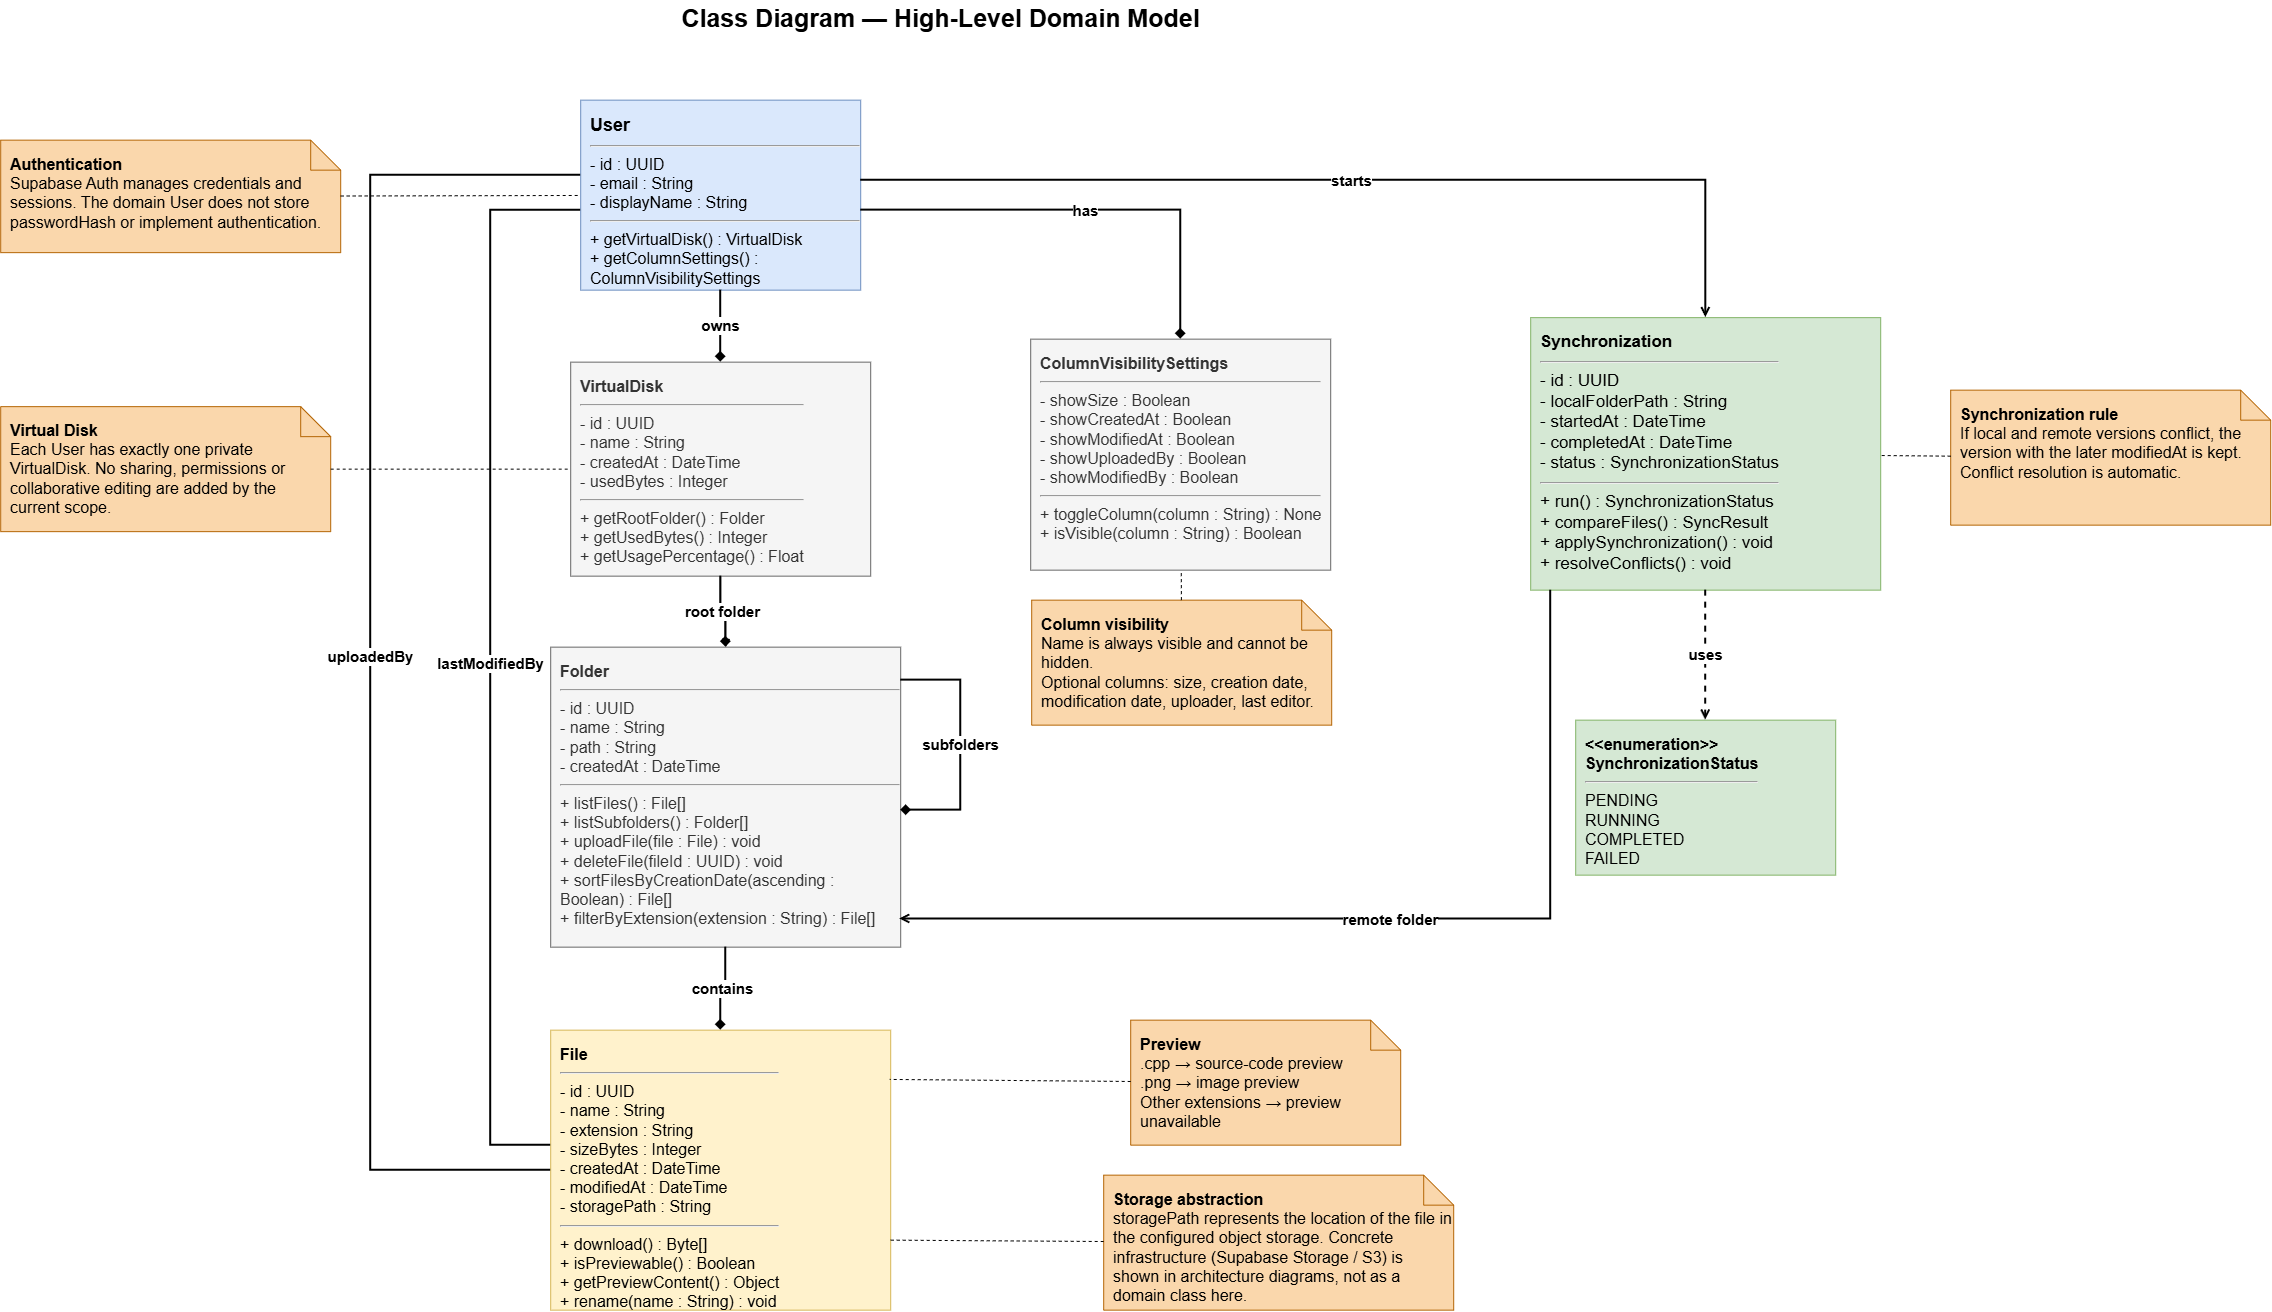

The diagram above was exported from draw.io. Its source (the exported page's mxGraphModel, read from the mxfile embedded in the PNG):
<mxGraphModel dx="3098" dy="102" grid="1" gridSize="10" guides="1" tooltips="1" connect="1" arrows="1" fold="1" page="1" pageScale="1" pageWidth="827" pageHeight="1169" math="0" shadow="0">
  <root>
    <mxCell id="0" />
    <mxCell id="1" parent="0" />
    <mxCell id="Z5dYJDcmpOAH0D1zJJRI-1" parent="1" style="text;html=1;strokeColor=none;fillColor=none;align=center;verticalAlign=middle;fontStyle=1;fontSize=25;" value="Class Diagram — High-Level Domain Model" vertex="1">
      <mxGeometry height="35" width="500" x="600" y="1240" as="geometry" />
    </mxCell>
    <mxCell id="Z5dYJDcmpOAH0D1zJJRI-2" parent="1" style="rounded=0;whiteSpace=wrap;html=1;fontSize=16;align=left;verticalAlign=top;spacingTop=8;spacingLeft=8;fillColor=#dae8fc;strokeColor=#6c8ebf;" value="&lt;font style=&quot;&quot;&gt;&lt;font style=&quot;font-size: 18px;&quot;&gt;&lt;b&gt;User&lt;/b&gt;&lt;/font&gt;&lt;/font&gt;&lt;hr&gt; - id : UUID&lt;br&gt; - email : String&lt;br&gt; - displayName : String &lt;hr&gt; + getVirtualDisk() : VirtualDisk&lt;br&gt; + getColumnSettings() : ColumnVisibilitySettings" vertex="1">
      <mxGeometry height="190" width="280" x="490" y="1340" as="geometry" />
    </mxCell>
    <mxCell id="Z5dYJDcmpOAH0D1zJJRI-3" parent="1" style="rounded=0;whiteSpace=wrap;html=1;fontSize=16;align=left;verticalAlign=top;spacingTop=8;spacingLeft=8;fillColor=#f5f5f5;fontColor=#333333;strokeColor=#666666;" value="&lt;b&gt;ColumnVisibilitySettings&lt;/b&gt;&lt;hr&gt; - showSize : Boolean&lt;br&gt; - showCreatedAt : Boolean&lt;br&gt; - showModifiedAt : Boolean&lt;br&gt; - showUploadedBy : Boolean&lt;br&gt; - showModifiedBy : Boolean &lt;hr&gt; + toggleColumn(column : String) : None&lt;br&gt; + isVisible(column : String) : Boolean" vertex="1">
      <mxGeometry height="231" width="300" x="940" y="1579" as="geometry" />
    </mxCell>
    <mxCell id="AzIFf0BnJ5rjx3lYrkla-1" edge="1" parent="1" source="Z5dYJDcmpOAH0D1zJJRI-4" style="edgeStyle=orthogonalEdgeStyle;rounded=0;orthogonalLoop=1;jettySize=auto;html=1;" target="Z5dYJDcmpOAH0D1zJJRI-5" value="">
      <mxGeometry relative="1" as="geometry" />
    </mxCell>
    <mxCell id="Z5dYJDcmpOAH0D1zJJRI-4" parent="1" style="rounded=0;whiteSpace=wrap;html=1;fontSize=16;align=left;verticalAlign=top;spacingTop=8;spacingLeft=8;fillColor=#f5f5f5;fontColor=#333333;strokeColor=#666666;" value="&lt;b&gt;VirtualDisk&lt;/b&gt;&lt;hr&gt; - id : UUID&lt;br&gt; - name : String&lt;br&gt; - createdAt : DateTime&lt;br&gt; - usedBytes : Integer &lt;hr&gt; + getRootFolder() : Folder&lt;br&gt; + getUsedBytes() : Integer&lt;br&gt; + getUsagePercentage() : Float" vertex="1">
      <mxGeometry height="214" width="300" x="480" y="1602" as="geometry" />
    </mxCell>
    <mxCell id="Z5dYJDcmpOAH0D1zJJRI-5" parent="1" style="rounded=0;whiteSpace=wrap;html=1;fontSize=16;align=left;verticalAlign=top;spacingTop=8;spacingLeft=8;fillColor=#f5f5f5;fontColor=#333333;strokeColor=#666666;" value="&lt;b&gt;Folder&lt;/b&gt;&lt;hr&gt; - id : UUID&lt;br&gt; - name : String&lt;br&gt; - path : String&lt;br&gt; - createdAt : DateTime &lt;hr&gt; + listFiles() : File[]&lt;br&gt; + listSubfolders() : Folder[]&lt;br&gt; + uploadFile(file : File) : void&lt;br&gt; + deleteFile(fileId : UUID) : void&lt;br&gt; + sortFilesByCreationDate(ascending : Boolean) : File[]&lt;br&gt; + filterByExtension(extension : String) : File[]" vertex="1">
      <mxGeometry height="300" width="350" x="460" y="1887" as="geometry" />
    </mxCell>
    <mxCell id="Z5dYJDcmpOAH0D1zJJRI-6" parent="1" style="rounded=0;whiteSpace=wrap;html=1;fontSize=16;align=left;verticalAlign=top;spacingTop=8;spacingLeft=8;fillColor=#fff2cc;strokeColor=#d6b656;" value="&lt;b&gt;File&lt;/b&gt;&lt;hr&gt; - id : UUID&lt;br&gt; - name : String&lt;br&gt; - extension : String&lt;br&gt; - sizeBytes : Integer&lt;br&gt; - createdAt : DateTime&lt;br&gt; - modifiedAt : DateTime&lt;br&gt; - storagePath : String &lt;hr&gt; + download() : Byte[]&lt;br&gt; + isPreviewable() : Boolean&lt;br&gt; + getPreviewContent() : Object&lt;br&gt; + rename(name : String) : void" vertex="1">
      <mxGeometry height="280" width="340" x="460" y="2270" as="geometry" />
    </mxCell>
    <mxCell id="Z5dYJDcmpOAH0D1zJJRI-7" parent="1" style="rounded=0;whiteSpace=wrap;html=1;fontSize=17;align=left;verticalAlign=top;spacingTop=8;spacingLeft=8;fillColor=#d5e8d4;strokeColor=#82b366;" value="&lt;b&gt;Synchronization&lt;/b&gt;&lt;hr&gt; - id : UUID&lt;br&gt; - localFolderPath : String&lt;br&gt; - startedAt : DateTime&lt;br&gt; - completedAt : DateTime&lt;br&gt; - status : SynchronizationStatus &lt;hr&gt; + run() : SynchronizationStatus&lt;br&gt; + compareFiles() : SyncResult&lt;br&gt; + applySynchronization() : void&lt;br&gt; + resolveConflicts() : void" vertex="1">
      <mxGeometry height="272.5" width="350" x="1440" y="1557.5" as="geometry" />
    </mxCell>
    <mxCell id="Z5dYJDcmpOAH0D1zJJRI-8" parent="1" style="rounded=0;whiteSpace=wrap;html=1;fontSize=16;align=left;verticalAlign=top;spacingTop=8;spacingLeft=8;fillColor=#d5e8d4;strokeColor=#82b366;" value="&lt;b&gt;&amp;lt;&amp;lt;enumeration&amp;gt;&amp;gt;&lt;br&gt;SynchronizationStatus&lt;/b&gt;&lt;hr&gt; PENDING&lt;br&gt; RUNNING&lt;br&gt; COMPLETED&lt;br&gt; FAILED" vertex="1">
      <mxGeometry height="155" width="260" x="1485" y="1960" as="geometry" />
    </mxCell>
    <mxCell id="Z5dYJDcmpOAH0D1zJJRI-9" parent="1" style="shape=note;whiteSpace=wrap;html=1;fillColor=#fad7ac;strokeColor=#b46504;fontSize=12;align=left;verticalAlign=top;spacingTop=8;spacingLeft=8;" value="&lt;font style=&quot;font-size: 16px;&quot;&gt;&lt;b style=&quot;&quot;&gt;Authentication&lt;/b&gt;&lt;br&gt; Supabase Auth manages credentials and sessions. The domain User does not store passwordHash or implement authentication.&lt;/font&gt;" vertex="1">
      <mxGeometry height="112.5" width="340" x="-90" y="1380" as="geometry" />
    </mxCell>
    <mxCell id="Z5dYJDcmpOAH0D1zJJRI-10" parent="1" style="shape=note;whiteSpace=wrap;html=1;fillColor=#fad7ac;strokeColor=#b46504;fontSize=16;align=left;verticalAlign=top;spacingTop=8;spacingLeft=8;" value="&lt;b&gt;Virtual Disk&lt;/b&gt;&lt;br&gt; Each User has exactly one private VirtualDisk. No sharing, permissions or collaborative editing are added by the current scope." vertex="1">
      <mxGeometry height="125" width="330" x="-90" y="1646.5" as="geometry" />
    </mxCell>
    <mxCell id="Z5dYJDcmpOAH0D1zJJRI-11" parent="1" style="shape=note;whiteSpace=wrap;html=1;fillColor=#fad7ac;strokeColor=#b46504;fontSize=16;align=left;verticalAlign=top;spacingTop=8;spacingLeft=8;" value="&lt;b&gt;Column visibility&lt;/b&gt;&lt;br&gt; Name is always visible and cannot be hidden.&lt;br&gt; Optional columns: size, creation date, modification date, uploader, last editor." vertex="1">
      <mxGeometry height="125" width="300" x="941" y="1840" as="geometry" />
    </mxCell>
    <mxCell id="Z5dYJDcmpOAH0D1zJJRI-12" parent="1" style="shape=note;whiteSpace=wrap;html=1;fillColor=#fad7ac;strokeColor=#b46504;fontSize=16;align=left;verticalAlign=top;spacingTop=8;spacingLeft=8;" value="&lt;b&gt;Preview&lt;/b&gt;&lt;br&gt; .cpp → source-code preview&lt;br&gt; .png → image preview&lt;br&gt; Other extensions → preview unavailable" vertex="1">
      <mxGeometry height="125" width="270" x="1040" y="2260" as="geometry" />
    </mxCell>
    <mxCell id="Z5dYJDcmpOAH0D1zJJRI-13" parent="1" style="shape=note;whiteSpace=wrap;html=1;fillColor=#fad7ac;strokeColor=#b46504;fontSize=16;align=left;verticalAlign=top;spacingTop=8;spacingLeft=8;" value="&lt;b&gt;Synchronization rule&lt;/b&gt;&lt;br&gt; If local and remote versions conflict, the version with the later modifiedAt is kept. Conflict resolution is automatic." vertex="1">
      <mxGeometry height="135" width="320" x="1860" y="1630" as="geometry" />
    </mxCell>
    <mxCell id="Z5dYJDcmpOAH0D1zJJRI-14" parent="1" style="shape=note;whiteSpace=wrap;html=1;fillColor=#fad7ac;strokeColor=#b46504;fontSize=16;align=left;verticalAlign=top;spacingTop=8;spacingLeft=8;" value="&lt;b&gt;Storage abstraction&lt;/b&gt;&lt;br&gt; storagePath represents the location of the file in the configured object storage. Concrete infrastructure (Supabase Storage / S3) is shown in architecture diagrams, not as a domain class here." vertex="1">
      <mxGeometry height="135" width="350" x="1013" y="2415" as="geometry" />
    </mxCell>
    <mxCell id="Z5dYJDcmpOAH0D1zJJRI-16" edge="1" parent="1" source="Z5dYJDcmpOAH0D1zJJRI-2" style="edgeStyle=orthogonalEdgeStyle;rounded=0;orthogonalLoop=1;jettySize=auto;html=1;endArrow=diamond;endFill=1;strokeWidth=2;" target="Z5dYJDcmpOAH0D1zJJRI-4" value="&lt;font style=&quot;font-size: 15px;&quot;&gt;&lt;b&gt;owns&lt;/b&gt;&lt;/font&gt;">
      <mxGeometry relative="1" as="geometry" />
    </mxCell>
    <mxCell id="Z5dYJDcmpOAH0D1zJJRI-17" edge="1" parent="1" source="Z5dYJDcmpOAH0D1zJJRI-2" style="edgeStyle=orthogonalEdgeStyle;rounded=0;orthogonalLoop=1;jettySize=auto;html=1;endArrow=diamond;endFill=1;strokeWidth=2;" target="Z5dYJDcmpOAH0D1zJJRI-3" value="&lt;b&gt;&lt;font style=&quot;font-size: 15px;&quot;&gt;has&lt;/font&gt;&lt;/b&gt;">
      <mxGeometry relative="1" as="geometry">
        <Array as="points">
          <mxPoint x="1090" y="1450.11" />
        </Array>
      </mxGeometry>
    </mxCell>
    <mxCell id="Z5dYJDcmpOAH0D1zJJRI-18" edge="1" parent="1" source="Z5dYJDcmpOAH0D1zJJRI-4" style="edgeStyle=orthogonalEdgeStyle;rounded=0;orthogonalLoop=1;jettySize=auto;html=1;endArrow=diamond;endFill=1;strokeWidth=2;" target="Z5dYJDcmpOAH0D1zJJRI-5" value="&lt;font style=&quot;font-size: 15px;&quot;&gt;&lt;b&gt;root folder&lt;/b&gt;&lt;/font&gt;">
      <mxGeometry relative="1" as="geometry" />
    </mxCell>
    <mxCell id="Z5dYJDcmpOAH0D1zJJRI-19" edge="1" parent="1" source="Z5dYJDcmpOAH0D1zJJRI-5" style="edgeStyle=orthogonalEdgeStyle;rounded=0;orthogonalLoop=1;jettySize=auto;html=1;endArrow=diamond;endFill=1;innerLoopWaypoints=1;strokeWidth=2;" target="Z5dYJDcmpOAH0D1zJJRI-5" value="&lt;b&gt;&lt;font style=&quot;font-size: 15px;&quot;&gt;subfolders&lt;/font&gt;&lt;/b&gt;">
      <mxGeometry relative="1" as="geometry">
        <Array as="points">
          <mxPoint x="870" y="1920.11" />
          <mxPoint x="870" y="2050.11" />
        </Array>
      </mxGeometry>
    </mxCell>
    <mxCell id="Z5dYJDcmpOAH0D1zJJRI-20" edge="1" parent="1" source="Z5dYJDcmpOAH0D1zJJRI-5" style="edgeStyle=orthogonalEdgeStyle;rounded=0;orthogonalLoop=1;jettySize=auto;html=1;endArrow=diamond;endFill=1;strokeWidth=2;" target="Z5dYJDcmpOAH0D1zJJRI-6" value="&lt;font style=&quot;font-size: 15px;&quot;&gt;&lt;b&gt;contains&lt;/b&gt;&lt;/font&gt;">
      <mxGeometry relative="1" as="geometry" />
    </mxCell>
    <mxCell id="Z5dYJDcmpOAH0D1zJJRI-21" edge="1" parent="1" source="Z5dYJDcmpOAH0D1zJJRI-6" style="edgeStyle=orthogonalEdgeStyle;rounded=0;orthogonalLoop=1;jettySize=auto;html=1;endArrow=none;strokeWidth=2;" target="Z5dYJDcmpOAH0D1zJJRI-2" value="&lt;b&gt;&lt;font style=&quot;font-size: 15px;&quot;&gt;uploadedBy&lt;/font&gt;&lt;/b&gt;">
      <mxGeometry relative="1" as="geometry">
        <Array as="points">
          <mxPoint x="280" y="2410.11" />
          <mxPoint x="280" y="1415" />
        </Array>
      </mxGeometry>
    </mxCell>
    <mxCell id="Z5dYJDcmpOAH0D1zJJRI-22" edge="1" parent="1" source="Z5dYJDcmpOAH0D1zJJRI-6" style="edgeStyle=orthogonalEdgeStyle;rounded=0;orthogonalLoop=1;jettySize=auto;html=1;endArrow=none;strokeWidth=2;" target="Z5dYJDcmpOAH0D1zJJRI-2" value="&lt;font style=&quot;font-size: 15px;&quot;&gt;&lt;b&gt;lastModifiedBy&lt;/b&gt;&lt;/font&gt;">
      <mxGeometry relative="1" as="geometry">
        <mxPoint as="offset" />
        <Array as="points">
          <mxPoint x="400" y="2385" />
          <mxPoint x="400" y="1450.11" />
        </Array>
      </mxGeometry>
    </mxCell>
    <mxCell id="Z5dYJDcmpOAH0D1zJJRI-23" edge="1" parent="1" source="Z5dYJDcmpOAH0D1zJJRI-2" style="edgeStyle=orthogonalEdgeStyle;rounded=0;orthogonalLoop=1;jettySize=auto;html=1;endArrow=open;strokeWidth=2;" target="Z5dYJDcmpOAH0D1zJJRI-7" value="&lt;b&gt;&lt;font style=&quot;font-size: 15px;&quot;&gt;starts&lt;/font&gt;&lt;/b&gt;">
      <mxGeometry relative="1" as="geometry">
        <Array as="points">
          <mxPoint x="1615.11" y="1420.11" />
        </Array>
      </mxGeometry>
    </mxCell>
    <mxCell id="Z5dYJDcmpOAH0D1zJJRI-24" edge="1" parent="1" source="Z5dYJDcmpOAH0D1zJJRI-7" style="edgeStyle=orthogonalEdgeStyle;rounded=0;orthogonalLoop=1;jettySize=auto;html=1;endArrow=open;entryX=0.997;entryY=0.906;entryDx=0;entryDy=0;entryPerimeter=0;strokeWidth=2;" target="Z5dYJDcmpOAH0D1zJJRI-5" value="&lt;b&gt;&lt;font style=&quot;font-size: 15px;&quot;&gt;remote folder&lt;/font&gt;&lt;/b&gt;">
      <mxGeometry relative="1" as="geometry">
        <Array as="points">
          <mxPoint x="1460" y="2158.78" />
        </Array>
      </mxGeometry>
    </mxCell>
    <mxCell id="Z5dYJDcmpOAH0D1zJJRI-25" edge="1" parent="1" source="Z5dYJDcmpOAH0D1zJJRI-7" style="dashed=1;endArrow=open;html=1;strokeWidth=2;" target="Z5dYJDcmpOAH0D1zJJRI-8" value="&lt;b&gt;&lt;font style=&quot;font-size: 15px;&quot;&gt;uses&lt;/font&gt;&lt;/b&gt;">
      <mxGeometry relative="1" as="geometry" />
    </mxCell>
    <mxCell id="Z5dYJDcmpOAH0D1zJJRI-26" edge="1" parent="1" source="Z5dYJDcmpOAH0D1zJJRI-9" style="dashed=1;endArrow=none;html=1;" target="Z5dYJDcmpOAH0D1zJJRI-2" value="">
      <mxGeometry relative="1" as="geometry" />
    </mxCell>
    <mxCell id="Z5dYJDcmpOAH0D1zJJRI-27" edge="1" parent="1" source="Z5dYJDcmpOAH0D1zJJRI-10" style="dashed=1;endArrow=none;html=1;" target="Z5dYJDcmpOAH0D1zJJRI-4" value="">
      <mxGeometry relative="1" as="geometry" />
    </mxCell>
    <mxCell id="Z5dYJDcmpOAH0D1zJJRI-28" edge="1" parent="1" source="Z5dYJDcmpOAH0D1zJJRI-11" style="dashed=1;endArrow=none;html=1;" target="Z5dYJDcmpOAH0D1zJJRI-3" value="">
      <mxGeometry relative="1" as="geometry" />
    </mxCell>
    <mxCell id="Z5dYJDcmpOAH0D1zJJRI-29" edge="1" parent="1" source="Z5dYJDcmpOAH0D1zJJRI-12" style="dashed=1;endArrow=none;html=1;entryX=0.997;entryY=0.176;entryDx=0;entryDy=0;entryPerimeter=0;" target="Z5dYJDcmpOAH0D1zJJRI-6" value="">
      <mxGeometry relative="1" as="geometry" />
    </mxCell>
    <mxCell id="Z5dYJDcmpOAH0D1zJJRI-30" edge="1" parent="1" source="Z5dYJDcmpOAH0D1zJJRI-13" style="dashed=1;endArrow=none;html=1;" target="Z5dYJDcmpOAH0D1zJJRI-7" value="">
      <mxGeometry relative="1" as="geometry" />
    </mxCell>
    <mxCell id="Z5dYJDcmpOAH0D1zJJRI-31" edge="1" parent="1" source="Z5dYJDcmpOAH0D1zJJRI-14" style="dashed=1;endArrow=none;html=1;entryX=1;entryY=0.75;entryDx=0;entryDy=0;" target="Z5dYJDcmpOAH0D1zJJRI-6" value="">
      <mxGeometry relative="1" as="geometry">
        <mxPoint x="800" y="2432.09" as="targetPoint" />
      </mxGeometry>
    </mxCell>
  </root>
</mxGraphModel>